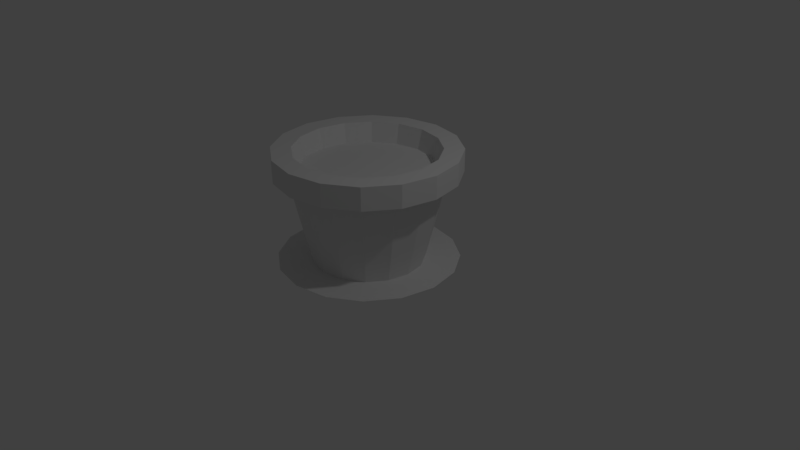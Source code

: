 # Source: PlantPot.blend  (saved by Blender 2.78.0; exported with 4.5.12 LTS)
import bpy
from mathutils import Matrix  # noqa: F401  (used for matrix-valued properties, if any)

bpy.ops.wm.read_factory_settings(use_empty=True)
scene = bpy.context.scene
scene.name = 'Scene'

# ---- collections
col_collection_1 = bpy.data.collections.new('Collection 1'); scene.collection.children.link(col_collection_1)

# ---- materials (node trees are filled in below, after node groups)
mat_shadow = bpy.data.materials.new('Shadow')
mat_shadow.alpha_threshold = 0.0
mat_shadow.use_transparent_shadow = False
mat_shadow.roughness = 0.5
mat_mainmaterial = bpy.data.materials.new('MainMaterial')
mat_mainmaterial.alpha_threshold = 0.0
mat_mainmaterial.use_transparent_shadow = False
mat_mainmaterial.roughness = 0.5

# ---- material node trees

# ---- world
world_world = bpy.data.worlds.new('World'); scene.world = world_world
world_world.color = (0.05088, 0.05088, 0.05088)
world_world.use_sun_shadow = False
world_world.sun_shadow_jitter_overblur = 0.0
world_world.cycles.sampling_method = 'MANUAL'

# ---- cameras
cam_camera = bpy.data.cameras.new('Camera')
cam_camera.clip_end = 100.0
cam_camera.lens = 35.0
cam_camera.sensor_width = 32.0
cam_camera.sensor_height = 18.0
cam_camera.ortho_scale = 7.314
cam_camera.dof.focus_distance = 0.0
cam_camera.dof.aperture_fstop = 128.0

# ---- lights
light_lamp = bpy.data.lights.new('Lamp', 'POINT')
light_lamp.transmission_factor = 0.0
light_lamp.cutoff_distance = 30.0
light_lamp.energy = 100.0
light_lamp.shadow_buffer_clip_start = 1.001
light_lamp.shadow_soft_size = 0.1
light_lamp.shadow_maximum_resolution = 0.006
light_lamp.use_absolute_resolution = True

# ---- meshes
me_cylinder_001 = bpy.data.meshes.new('Cylinder.001')
me_cylinder_001.from_pydata([(-8.097e-08, 0.7236, 0.0), (0.2769, 0.6685, 0.0), (0.5117, 0.5117, 0.0), (0.6685, 0.2769, 0.0), (0.7236, -3.599e-08, 0.0), (0.6685, -0.2769, 0.0), (0.5117, -0.5117, 0.0), (0.2769, -0.6685, 0.0), (2.829e-08, -0.7236, 0.0), (-0.2769, -0.6685, 0.0), (-0.5117, -0.5117, 0.0), (-0.6685, -0.2769, 0.0), (-0.7236, 4.267e-09, 0.0), (-0.6685, 0.2769, 0.0), (-0.5117, 0.5117, 0.0), (-0.2769, 0.6685, 0.0)], [], [(0, 15, 14, 13, 12, 11, 10, 9, 8, 7, 6, 5, 4, 3, 2, 1)])
_uv = me_cylinder_001.uv_layers.new(name='UVMap')
_uv.uv.foreach_set('vector', [0.1568, 0.8001, 0.1568, 0.8001, 0.1568, 0.8001, 0.1568, 0.8001, 0.1568, 0.8001, 0.1568, 0.8001, 0.1568, 0.8001, 0.1568, 0.8001, 0.1568, 0.8001, 0.1568, 0.8001, 0.1568, 0.8001, 0.1568, 0.8001, 0.1568, 0.8001, 0.1568, 0.8001, 0.1568, 0.8001, 0.1568, 0.8001])
me_cylinder_001.materials.append(mat_shadow)
me_cylinder_001.use_remesh_preserve_volume = False
me_cylinder_001.use_remesh_preserve_attributes = False
me_cylinder_001.use_mirror_vertex_groups = False
me_cylinder_001.update()
me_cylinder = bpy.data.meshes.new('Cylinder')
me_cylinder.from_pydata([(1.03e-08, 0.7236, -1.0), (0.0, 1.0, 0.166), (0.2769, 0.6685, -1.0), (0.3827, 0.9239, 0.166), (0.5117, 0.5117, -1.0), (0.7071, 0.7071, 0.166), (0.6685, 0.2769, -1.0), (0.9239, 0.3827, 0.166), (0.7236, -2.854e-08, -1.0), (1.0, -4.371e-08, 0.166), (0.6685, -0.2769, -1.0), (0.9239, -0.3827, 0.166), (0.5117, -0.5117, -1.0), (0.7071, -0.7071, 0.166), (0.2769, -0.6685, -1.0), (0.3827, -0.9239, 0.166), (1.196e-07, -0.7236, -1.0), (1.51e-07, -1.0, 0.166), (-0.2769, -0.6685, -1.0), (-0.3827, -0.9239, 0.166), (-0.5117, -0.5117, -1.0), (-0.7071, -0.7071, 0.166), (-0.6685, -0.2769, -1.0), (-0.9239, -0.3827, 0.166), (-0.7236, 1.172e-08, -1.0), (-1.0, 1.192e-08, 0.166), (-0.6685, 0.2769, -1.0), (-0.9239, 0.3827, 0.166), (-0.5117, 0.5117, -1.0), (-0.7071, 0.7071, 0.166), (-0.2769, 0.6685, -1.0), (-0.3827, 0.9239, 0.166), (0.4537, 1.095, 0.166), (-6.912e-09, 1.186, 0.166), (0.8383, 0.8383, 0.166), (1.095, 0.4537, 0.166), (1.186, -5.39e-08, 0.166), (1.095, -0.4537, 0.166), (0.8383, -0.8383, 0.166), (0.4537, -1.095, 0.166), (1.721e-07, -1.186, 0.166), (-0.4537, -1.095, 0.166), (-0.8383, -0.8383, 0.166), (-1.095, -0.4537, 0.166), (-1.186, 1.206e-08, 0.166), (-1.095, 0.4537, 0.166), (-0.8383, 0.8383, 0.166), (-0.4537, 1.095, 0.166), (0.4537, 1.095, 0.4618), (-8.96e-09, 1.186, 0.4618), (0.8383, 0.8383, 0.4618), (1.095, 0.4537, 0.4618), (1.186, -5.39e-08, 0.4618), (1.095, -0.4537, 0.4618), (0.8383, -0.8383, 0.4618), (0.4537, -1.095, 0.4618), (1.701e-07, -1.186, 0.4618), (-0.4537, -1.095, 0.4618), (-0.8383, -0.8383, 0.4618), (-1.095, -0.4537, 0.4618), (-1.186, 1.206e-08, 0.4618), (-1.095, 0.4537, 0.4618), (-0.8383, 0.8383, 0.4618), (-0.4537, 1.095, 0.4618), (0.356, 0.8594, 0.4618), (-1.816e-09, 0.9302, 0.4618), (0.6578, 0.6578, 0.4618), (0.8594, 0.356, 0.4618), (0.9302, -3.908e-08, 0.4618), (0.8594, -0.356, 0.4618), (0.6578, -0.6578, 0.4618), (0.356, -0.8594, 0.4618), (1.386e-07, -0.9302, 0.4618), (-0.356, -0.8594, 0.4618), (-0.6578, -0.6578, 0.4618), (-0.8594, -0.356, 0.4618), (-0.9302, 1.267e-08, 0.4618), (-0.8594, 0.356, 0.4618), (-0.6578, 0.6578, 0.4618), (-0.356, 0.8594, 0.4618), (0.3299, 0.7964, 0.2062), (-5.548e-09, 0.8621, 0.2062), (0.6096, 0.6096, 0.2062), (0.7964, 0.3299, 0.2062), (0.8621, -3.54e-08, 0.2062), (0.7964, -0.3299, 0.2062), (0.6096, -0.6096, 0.2062), (0.3299, -0.7964, 0.2062), (1.246e-07, -0.8621, 0.2062), (-0.3299, -0.7964, 0.2062), (-0.6096, -0.6096, 0.2062), (-0.7964, -0.3299, 0.2062), (-0.8621, 1.257e-08, 0.2062), (-0.7964, 0.3299, 0.2062), (-0.6096, 0.6096, 0.2062), (-0.3299, 0.7964, 0.2062), (1.4e-08, 0.8368, -0.5478), (0.3202, 0.7731, -0.5478), (0.5917, 0.5917, -0.5478), (0.7731, 0.3202, -0.5478), (0.8368, -3.759e-08, -0.5478), (0.7731, -0.3202, -0.5478), (0.5917, -0.5917, -0.5478), (0.3202, -0.7731, -0.5478), (1.403e-07, -0.8368, -0.5478), (-0.3202, -0.7731, -0.5478), (-0.5917, -0.5917, -0.5478), (-0.7731, -0.3202, -0.5478), (-0.8368, 8.961e-09, -0.5478), (-0.7731, 0.3202, -0.5478), (-0.5917, 0.5917, -0.5478), (-0.3202, 0.7731, -0.5478)], [], [(96, 1, 3, 97), (97, 3, 5, 98), (98, 5, 7, 99), (99, 7, 9, 100), (100, 9, 11, 101), (101, 11, 13, 102), (102, 13, 15, 103), (103, 15, 17, 104), (104, 17, 19, 105), (105, 19, 21, 106), (106, 21, 23, 107), (107, 23, 25, 108), (108, 25, 27, 109), (109, 27, 29, 110), (19, 17, 40, 41), (110, 29, 31, 111), (111, 31, 1, 96), (0, 2, 4, 6, 8, 10, 12, 14, 16, 18, 20, 22, 24, 26, 28, 30), (34, 32, 48, 50), (23, 21, 42, 43), (11, 9, 36, 37), (15, 13, 38, 39), (7, 5, 34, 35), (29, 27, 45, 46), (1, 31, 47, 33), (3, 1, 33, 32), (21, 19, 41, 42), (25, 23, 43, 44), (13, 11, 37, 38), (17, 15, 39, 40), (5, 3, 32, 34), (9, 7, 35, 36), (27, 25, 44, 45), (31, 29, 46, 47), (49, 63, 79, 65), (40, 39, 55, 56), (39, 38, 54, 55), (45, 44, 60, 61), (32, 33, 49, 48), (38, 37, 53, 54), (44, 43, 59, 60), (43, 42, 58, 59), (37, 36, 52, 53), (42, 41, 57, 58), (33, 47, 63, 49), (47, 46, 62, 63), (36, 35, 51, 52), (35, 34, 50, 51), (41, 40, 56, 57), (46, 45, 61, 62), (70, 69, 85, 86), (63, 62, 78, 79), (52, 51, 67, 68), (51, 50, 66, 67), (57, 56, 72, 73), (62, 61, 77, 78), (50, 48, 64, 66), (56, 55, 71, 72), (55, 54, 70, 71), (61, 60, 76, 77), (48, 49, 65, 64), (54, 53, 69, 70), (60, 59, 75, 76), (59, 58, 74, 75), (53, 52, 68, 69), (58, 57, 73, 74), (80, 81, 95, 94, 93, 92, 91, 90, 89, 88, 87, 86, 85, 84, 83, 82), (76, 75, 91, 92), (75, 74, 90, 91), (69, 68, 84, 85), (74, 73, 89, 90), (65, 79, 95, 81), (79, 78, 94, 95), (68, 67, 83, 84), (67, 66, 82, 83), (73, 72, 88, 89), (78, 77, 93, 94), (66, 64, 80, 82), (72, 71, 87, 88), (71, 70, 86, 87), (77, 76, 92, 93), (64, 65, 81, 80), (30, 111, 96, 0), (28, 110, 111, 30), (26, 109, 110, 28), (24, 108, 109, 26), (22, 107, 108, 24), (20, 106, 107, 22), (18, 105, 106, 20), (16, 104, 105, 18), (14, 103, 104, 16), (12, 102, 103, 14), (10, 101, 102, 12), (8, 100, 101, 10), (6, 99, 100, 8), (4, 98, 99, 6), (2, 97, 98, 4), (0, 96, 97, 2)])
_uv = me_cylinder.uv_layers.new(name='UVMap')
_uv.uv.foreach_set('vector', [0.3025, 0.8048, 0.3099, 0.8048, 0.3099, 0.8122, 0.3025, 0.8122, 0.3025, 0.8048, 0.3099, 0.8048, 0.3099, 0.8122, 0.3025, 0.8122, 0.3025, 0.8048, 0.3099, 0.8048, 0.3099, 0.8122, 0.3025, 0.8122, 0.3025, 0.8048, 0.3099, 0.8048, 0.3099, 0.8122, 0.3025, 0.8122, 0.3025, 0.8048, 0.3099, 0.8048, 0.3099, 0.8122, 0.3025, 0.8122, 0.3025, 0.8048, 0.3099, 0.8048, 0.3099, 0.8122, 0.3025, 0.8122, 0.3025, 0.8048, 0.3099, 0.8048, 0.3099, 0.8122, 0.3025, 0.8122, 0.3025, 0.8048, 0.3099, 0.8048, 0.3099, 0.8122, 0.3025, 0.8122, 0.3025, 0.8048, 0.3099, 0.8048, 0.3099, 0.8122, 0.3025, 0.8122, 0.3025, 0.8048, 0.3099, 0.8048, 0.3099, 0.8122, 0.3025, 0.8122, 0.3025, 0.8048, 0.3099, 0.8048, 0.3099, 0.8122, 0.3025, 0.8122, 0.3025, 0.8048, 0.3099, 0.8048, 0.3099, 0.8122, 0.3025, 0.8122, 0.3025, 0.8048, 0.3099, 0.8048, 0.3099, 0.8122, 0.3025, 0.8122, 0.3025, 0.8048, 0.3099, 0.8048, 0.3099, 0.8122, 0.3025, 0.8122, 0.1568, 0.8001, 0.1568, 0.8001, 0.1568, 0.8001, 0.1568, 0.8001, 0.3025, 0.8048, 0.3099, 0.8048, 0.3099, 0.8122, 0.3025, 0.8122, 0.3025, 0.8048, 0.3099, 0.8048, 0.3099, 0.8122, 0.3025, 0.8122, 0.1568, 0.8001, 0.1568, 0.8001, 0.1568, 0.8001, 0.1568, 0.8001, 0.1568, 0.8001, 0.1568, 0.8001, 0.1568, 0.8001, 0.1568, 0.8001, 0.1568, 0.8001, 0.1568, 0.8001, 0.1568, 0.8001, 0.1568, 0.8001, 0.1568, 0.8001, 0.1568, 0.8001, 0.1568, 0.8001, 0.1568, 0.8001, 0.1568, 0.8001, 0.1568, 0.8001, 0.1568, 0.8001, 0.1568, 0.8001, 0.1568, 0.8001, 0.1568, 0.8001, 0.1568, 0.8001, 0.1568, 0.8001, 0.1568, 0.8001, 0.1568, 0.8001, 0.1568, 0.8001, 0.1568, 0.8001, 0.1568, 0.8001, 0.1568, 0.8001, 0.1568, 0.8001, 0.1568, 0.8001, 0.1568, 0.8001, 0.1568, 0.8001, 0.1568, 0.8001, 0.1568, 0.8001, 0.1568, 0.8001, 0.1568, 0.8001, 0.1568, 0.8001, 0.1568, 0.8001, 0.1568, 0.8001, 0.1568, 0.8001, 0.1568, 0.8001, 0.1568, 0.8001, 0.1568, 0.8001, 0.1568, 0.8001, 0.1568, 0.8001, 0.1568, 0.8001, 0.1568, 0.8001, 0.1568, 0.8001, 0.1568, 0.8001, 0.1568, 0.8001, 0.1568, 0.8001, 0.1568, 0.8001, 0.1568, 0.8001, 0.1568, 0.8001, 0.1568, 0.8001, 0.1568, 0.8001, 0.1568, 0.8001, 0.1568, 0.8001, 0.1568, 0.8001, 0.1568, 0.8001, 0.1568, 0.8001, 0.1568, 0.8001, 0.1568, 0.8001, 0.1568, 0.8001, 0.1568, 0.8001, 0.1568, 0.8001, 0.1568, 0.8001, 0.1568, 0.8001, 0.1568, 0.8001, 0.1568, 0.8001, 0.1568, 0.8001, 0.1568, 0.8001, 0.1568, 0.8001, 0.1568, 0.8001, 0.1568, 0.8001, 0.1568, 0.8001, 0.1568, 0.8001, 0.1568, 0.8001, 0.1568, 0.8001, 0.1568, 0.8001, 0.1568, 0.8001, 0.1568, 0.8001, 0.1568, 0.8001, 0.1568, 0.8001, 0.1568, 0.8001, 0.1568, 0.8001, 0.1568, 0.8001, 0.1568, 0.8001, 0.1568, 0.8001, 0.1568, 0.8001, 0.1568, 0.8001, 0.1568, 0.8001, 0.1568, 0.8001, 0.1568, 0.8001, 0.1568, 0.8001, 0.1568, 0.8001, 0.1568, 0.8001, 0.1568, 0.8001, 0.1568, 0.8001, 0.1568, 0.8001, 0.1568, 0.8001, 0.1568, 0.8001, 0.1568, 0.8001, 0.1568, 0.8001, 0.1568, 0.8001, 0.1568, 0.8001, 0.1568, 0.8001, 0.1568, 0.8001, 0.1568, 0.8001, 0.1568, 0.8001, 0.1568, 0.8001, 0.1568, 0.8001, 0.1568, 0.8001, 0.1568, 0.8001, 0.1568, 0.8001, 0.1568, 0.8001, 0.1568, 0.8001, 0.1568, 0.8001, 0.1568, 0.8001, 0.1568, 0.8001, 0.1568, 0.8001, 0.1568, 0.8001, 0.1568, 0.8001, 0.1568, 0.8001, 0.1568, 0.8001, 0.1568, 0.8001, 0.1568, 0.8001, 0.1568, 0.8001, 0.1568, 0.8001, 0.1568, 0.8001, 0.1568, 0.8001, 0.1568, 0.8001, 0.1568, 0.8001, 0.1568, 0.8001, 0.1568, 0.8001, 0.1568, 0.8001, 0.1568, 0.8001, 0.1568, 0.8001, 0.1568, 0.8001, 0.1568, 0.8001, 0.1568, 0.8001, 0.1568, 0.8001, 0.1568, 0.8001, 0.1568, 0.8001, 0.1568, 0.8001, 0.1568, 0.8001, 0.1568, 0.8001, 0.1568, 0.8001, 0.1568, 0.8001, 0.1568, 0.8001, 0.1568, 0.8001, 0.1568, 0.8001, 0.1568, 0.8001, 0.1568, 0.8001, 0.1568, 0.8001, 0.1568, 0.8001, 0.1568, 0.8001, 0.1568, 0.8001, 0.1568, 0.8001, 0.1568, 0.8001, 0.1568, 0.8001, 0.1568, 0.8001, 0.1568, 0.8001, 0.1568, 0.8001, 0.1568, 0.8001, 0.1568, 0.8001, 0.1568, 0.8001, 0.1568, 0.8001, 0.1568, 0.8001, 0.1568, 0.8001, 0.1568, 0.8001, 0.1568, 0.8001, 0.1568, 0.8001, 0.1568, 0.8001, 0.1568, 0.8001, 0.1568, 0.8001, 0.1568, 0.8001, 0.1568, 0.8001, 0.1568, 0.8001, 0.1568, 0.8001, 0.1568, 0.8001, 0.1568, 0.8001, 0.1568, 0.8001, 0.1568, 0.8001, 0.1568, 0.8001, 0.1568, 0.8001, 0.1568, 0.8001, 0.1568, 0.8001, 0.1568, 0.8001, 0.1568, 0.8001, 0.1568, 0.8001, 0.1568, 0.8001, 0.1568, 0.8001, 0.1568, 0.8001, 0.1568, 0.8001, 0.1568, 0.8001, 0.1568, 0.8001, 0.1568, 0.8001, 0.1568, 0.8001, 0.1568, 0.8001, 0.1568, 0.8001, 0.1568, 0.8001, 0.1568, 0.8001, 0.1568, 0.8001, 0.1568, 0.8001, 0.1568, 0.8001, 0.05758, 0.8187, 0.05758, 0.8187, 0.05758, 0.8187, 0.05758, 0.8187, 0.05758, 0.8187, 0.05758, 0.8187, 0.05758, 0.8187, 0.05758, 0.8187, 0.05758, 0.8187, 0.05758, 0.8187, 0.05758, 0.8187, 0.05758, 0.8187, 0.05758, 0.8187, 0.05758, 0.8187, 0.05758, 0.8187, 0.05758, 0.8187, 0.1568, 0.8001, 0.1568, 0.8001, 0.1568, 0.8001, 0.1568, 0.8001, 0.1568, 0.8001, 0.1568, 0.8001, 0.1568, 0.8001, 0.1568, 0.8001, 0.1568, 0.8001, 0.1568, 0.8001, 0.1568, 0.8001, 0.1568, 0.8001, 0.1568, 0.8001, 0.1568, 0.8001, 0.1568, 0.8001, 0.1568, 0.8001, 0.1568, 0.8001, 0.1568, 0.8001, 0.1568, 0.8001, 0.1568, 0.8001, 0.1568, 0.8001, 0.1568, 0.8001, 0.1568, 0.8001, 0.1568, 0.8001, 0.1568, 0.8001, 0.1568, 0.8001, 0.1568, 0.8001, 0.1568, 0.8001, 0.1568, 0.8001, 0.1568, 0.8001, 0.1568, 0.8001, 0.1568, 0.8001, 0.1568, 0.8001, 0.1568, 0.8001, 0.1568, 0.8001, 0.1568, 0.8001, 0.1568, 0.8001, 0.1568, 0.8001, 0.1568, 0.8001, 0.1568, 0.8001, 0.1568, 0.8001, 0.1568, 0.8001, 0.1568, 0.8001, 0.1568, 0.8001, 0.1568, 0.8001, 0.1568, 0.8001, 0.1568, 0.8001, 0.1568, 0.8001, 0.1568, 0.8001, 0.1568, 0.8001, 0.1568, 0.8001, 0.1568, 0.8001, 0.1568, 0.8001, 0.1568, 0.8001, 0.1568, 0.8001, 0.1568, 0.8001, 0.1568, 0.8001, 0.1568, 0.8001, 0.1568, 0.8001, 0.1568, 0.8001, 0.1568, 0.8001, 0.1568, 0.8001, 0.1568, 0.8001, 0.1568, 0.8001, 0.1568, 0.8001, 0.1568, 0.8001, 0.1568, 0.8001, 0.1568, 0.8001, 0.1568, 0.8001, 0.1568, 0.8001, 0.1568, 0.8001, 0.1568, 0.8001, 0.1568, 0.8001, 0.1568, 0.8001, 0.1568, 0.8001, 0.1568, 0.8001, 0.1568, 0.8001, 0.1568, 0.8001, 0.1568, 0.8001, 0.1568, 0.8001, 0.1568, 0.8001, 0.1568, 0.8001, 0.1568, 0.8001, 0.1568, 0.8001, 0.1568, 0.8001, 0.1568, 0.8001, 0.1568, 0.8001, 0.1568, 0.8001, 0.1568, 0.8001, 0.1568, 0.8001, 0.1568, 0.8001, 0.1568, 0.8001, 0.1568, 0.8001, 0.1568, 0.8001, 0.1568, 0.8001, 0.1568, 0.8001, 0.1568, 0.8001, 0.1568, 0.8001, 0.1568, 0.8001, 0.1568, 0.8001, 0.1568, 0.8001, 0.1568, 0.8001, 0.1568, 0.8001, 0.1568, 0.8001, 0.1568, 0.8001, 0.1568, 0.8001, 0.1568, 0.8001, 0.1568, 0.8001, 0.1568, 0.8001, 0.1568, 0.8001, 0.1568, 0.8001, 0.1568, 0.8001, 0.1568, 0.8001, 0.1568, 0.8001, 0.1568, 0.8001, 0.1568, 0.8001, 0.1568, 0.8001, 0.1568, 0.8001, 0.1568, 0.8001, 0.1568, 0.8001, 0.1568, 0.8001, 0.1568, 0.8001, 0.1568, 0.8001, 0.1568, 0.8001])
me_cylinder.materials.append(mat_mainmaterial)
me_cylinder.use_remesh_preserve_volume = False
me_cylinder.use_remesh_preserve_attributes = False
me_cylinder.use_mirror_vertex_groups = False
me_cylinder.update()

# ---- objects
ob_cylinder_001 = bpy.data.objects.new('Cylinder.001', me_cylinder_001)
ob_cylinder = bpy.data.objects.new('Cylinder', me_cylinder)
ob_lamp = bpy.data.objects.new('Lamp', light_lamp)
ob_camera = bpy.data.objects.new('Camera', cam_camera)

# ---- transforms, parenting, visibility, modifiers, constraints
ob_cylinder_001.location = (9.127e-08, 7.451e-09, -0.001588)
ob_cylinder_001.scale = (1.617, 1.617, 1.617)
ob_cylinder_001.lineart.crease_threshold = 0.0
ob_cylinder.location = (0.0, 0.0, 0.9984)
ob_cylinder.lineart.crease_threshold = 0.0
ob_lamp.location = (4.076, 1.005, 5.904)
ob_lamp.rotation_euler = (0.6503, 0.05522, 1.866)
ob_lamp.lock_rotations_4d = False
ob_lamp.empty_display_type = 'ARROWS'
ob_lamp.color = (0.0, 0.0, 0.0, 0.0)
ob_lamp.lineart.crease_threshold = 0.0
ob_camera.location = (7.481, -6.508, 5.344)
ob_camera.rotation_euler = (1.109, 0.0, 0.8149)
ob_camera.lock_rotations_4d = False
ob_camera.empty_display_type = 'ARROWS'
ob_camera.color = (0.0, 0.0, 0.0, 0.0)
ob_camera.display_type = 'WIRE'
ob_camera.lineart.crease_threshold = 0.0

# ---- collection membership
col_collection_1.objects.link(ob_cylinder_001)
col_collection_1.objects.link(ob_cylinder)
col_collection_1.objects.link(ob_lamp)
col_collection_1.objects.link(ob_camera)

# ---- scene / render settings (as saved in the file)
scene.camera = ob_camera
scene.frame_start = 1; scene.frame_end = 250; scene.frame_set(1)
scene.render.engine = 'BLENDER_EEVEE_NEXT'
scene.render.image_settings.color_mode = 'RGB'
scene.render.resolution_percentage = 50
scene.render.dither_intensity = 0.0
scene.cycles.use_denoising = False
scene.cycles.samples = 128
scene.cycles.sampling_pattern = 'TABULATED_SOBOL'
scene.cycles.light_sampling_threshold = 0.0
scene.cycles.use_adaptive_sampling = False
scene.cycles.use_light_tree = False
scene.cycles.blur_glossy = 0.0
scene.cycles.sample_clamp_indirect = 0.0
scene.view_settings.view_transform = 'Standard'
bpy.context.view_layer.update()
